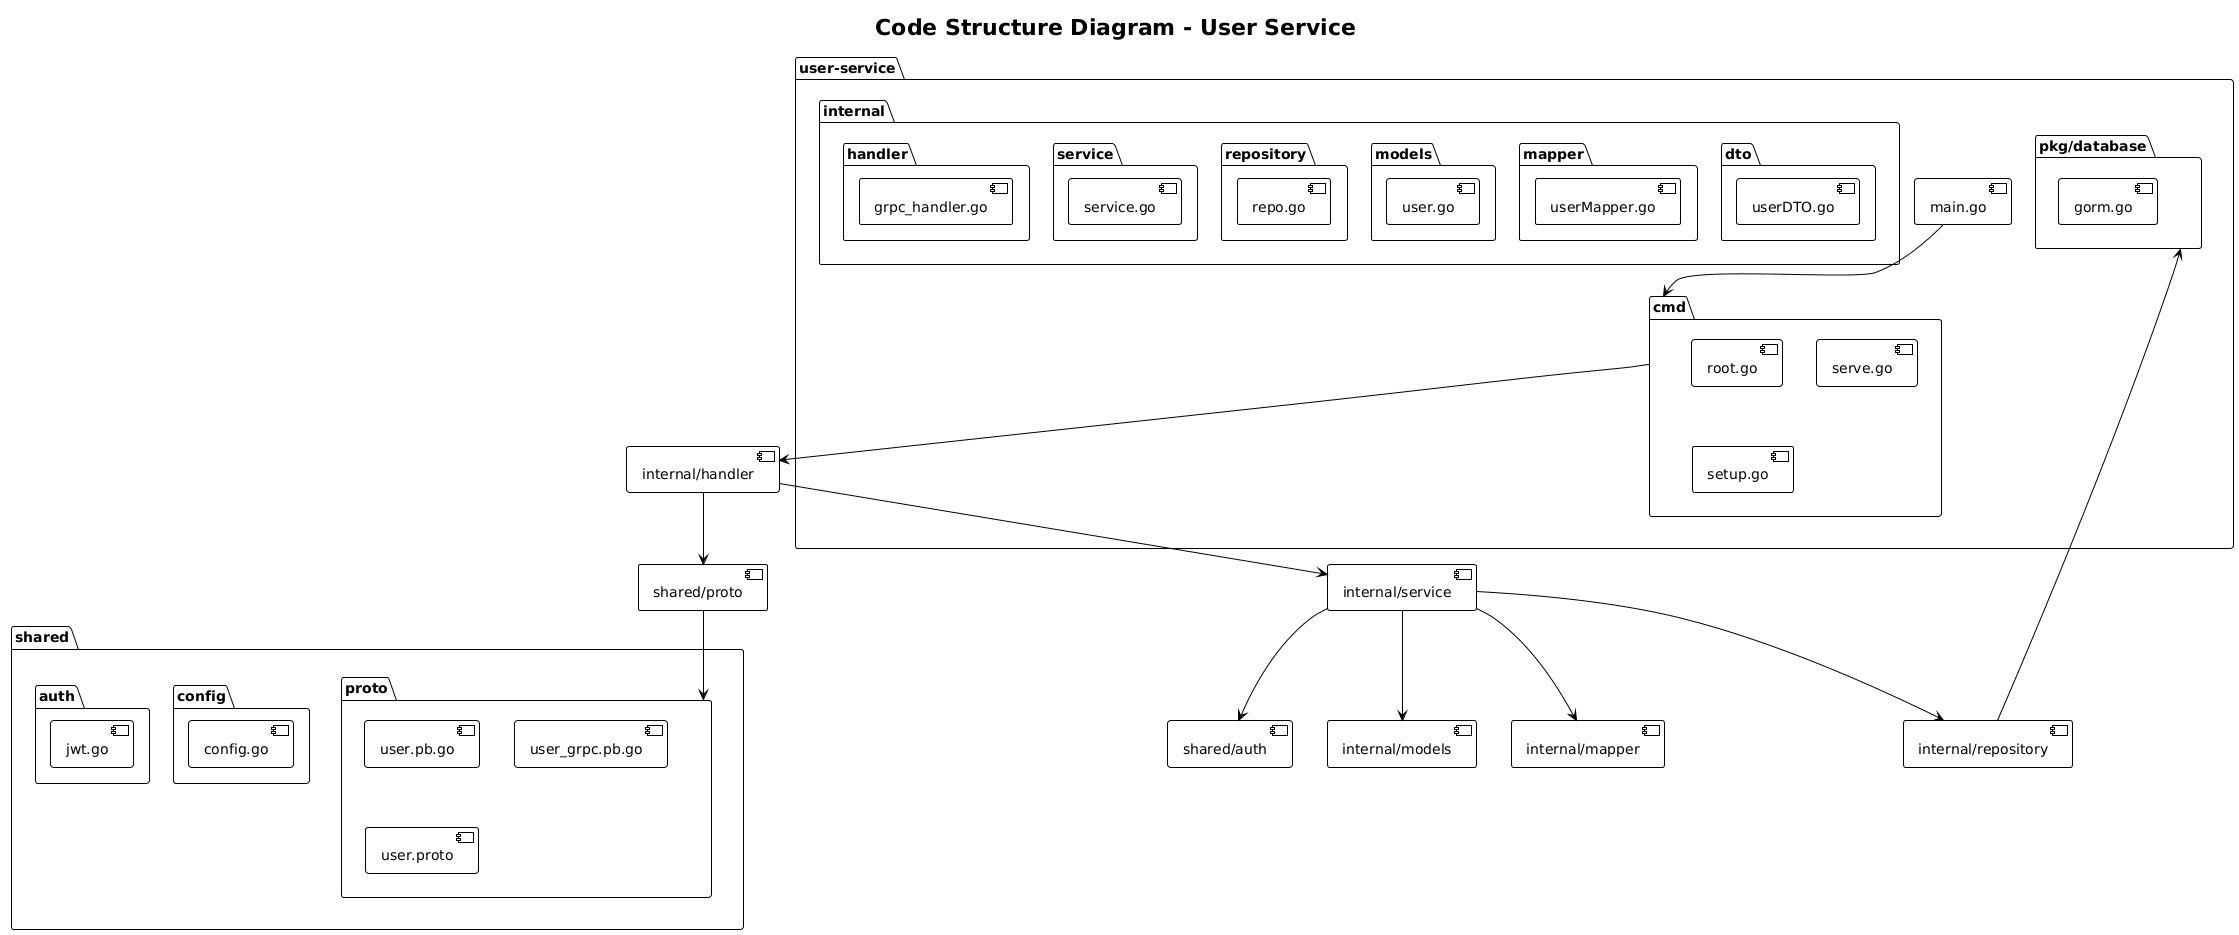

The diagram above was rendered by PlantUML. Its source (embedded in the PNG):
@startuml
!theme plain

title Code Structure Diagram - User Service

package "user-service" {
  [main.go]
  
  package "cmd" {
    [root.go]
    [serve.go]
    [setup.go]
  }
  
  package "internal" {
    package "handler" {
      [grpc_handler.go]
    }
    
    package "service" {
      [service.go]
    }
    
    package "repository" {
      [repo.go]
    }
    
    package "models" {
      [user.go]
    }
    
    package "mapper" {
      [userMapper.go]
    }
    
    package "dto" {
      [userDTO.go]
    }
  }
  
  package "pkg/database" {
    [gorm.go]
  }
}

package "shared" {
  package "auth" {
    [jwt.go]
  }
  package "config" {
    [config.go]
  }
  package "proto" {
    [user.pb.go]
    [user_grpc.pb.go]
  }
}

package "proto" {
  [user.proto]
}

[main.go] --> [cmd]
[cmd] --> [internal/handler]
[internal/handler] --> [internal/service]
[internal/service] --> [internal/repository]
[internal/service] --> [internal/models]
[internal/service] --> [internal/mapper]
[internal/repository] --> [pkg/database]
[internal/handler] --> [shared/proto]
[internal/service] --> [shared/auth]
[shared/proto] --> [proto]

@enduml